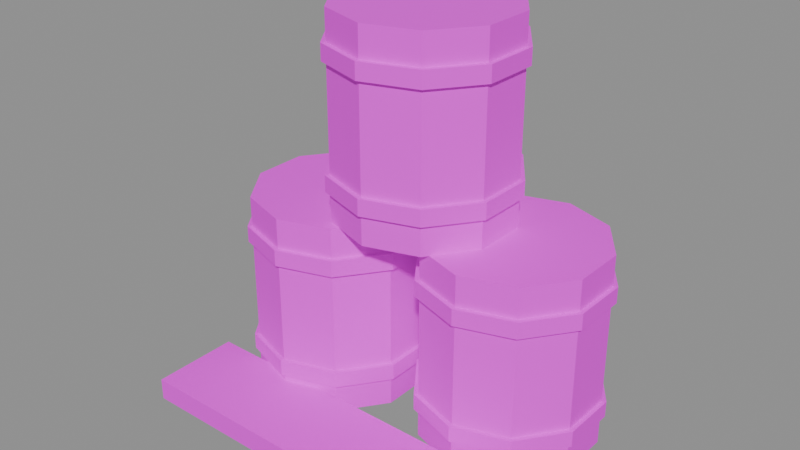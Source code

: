# Source: mdl_z2_barriles.blend  (saved by Blender 5.3.31; exported with 4.5.12 LTS)
import bpy
from mathutils import Matrix  # noqa: F401  (used for matrix-valued properties, if any)

bpy.ops.wm.read_factory_settings(use_empty=True)
scene = bpy.context.scene
scene.name = 'Scene'

# ---- images (referenced by path relative to the original .blend; pixels are not part of the script)
import os
ASSET_DIR = os.environ.get("B2B_ASSET_DIR", "")  # directory of the original .blend (textures are referenced by path, not embedded)
HERE = os.path.dirname(os.path.abspath(__file__))  # packed textures are extracted next to this script under _unpacked/

def load_image(name, relpath, width, height, colorspace="sRGB"):
    """Load a texture the original file referenced (path relative to the .blend, or extracted next to this script)."""
    p = next((c for c in (os.path.join(HERE, relpath), os.path.join(ASSET_DIR, relpath)) if relpath and os.path.exists(c)), "")
    if p:
        img = bpy.data.images.load(p, check_existing=True)
        img.name = name
    else:  # same state as the original file: an image datablock whose file is absent (Cycles renders it pink)
        img = bpy.data.images.new(name, width, height)
        img.source = "FILE"
        img.filepath = "//" + (relpath or name)
    img.colorspace_settings.name = colorspace
    return img
img_tex_paleta = load_image('tex_paleta', 'tex_paleta.png', 1024, 1024, 'sRGB')

# ---- materials (node trees are filled in below, after node groups)
mat_mat_paleta = bpy.data.materials.new('mat_paleta')

# ---- material node trees
mat_mat_paleta.use_nodes = True; mat_mat_paleta.node_tree.nodes.clear()
_N = mat_mat_paleta.node_tree.nodes; _L = mat_mat_paleta.node_tree.links
n0 = _N.new('ShaderNodeBsdfPrincipled'); n0.name = 'Principled BSDF'; n0.location = (-200, 100)
n0.inputs[2].default_value = 0.8
n0.inputs[10].default_value = 0.005
n1 = _N.new('ShaderNodeOutputMaterial'); n1.name = 'Material Output'; n1.location = (200, 100)
n2 = _N.new('ShaderNodeTexImage'); n2.name = 'Image Texture'; n2.location = (0, 0)
n2.image = img_tex_paleta
n2.interpolation = 'Closest'
_L.new(n0.outputs[0], n1.inputs[0])
_L.new(n2.outputs[0], n0.inputs[0])
n1.is_active_output = True

# ---- meshes
me_cylinder = bpy.data.meshes.new('Cylinder')
me_cylinder.from_pydata([(-0.85, 0.8, 0.0), (-0.85, 0.8, 1.8), (-0.3798, 0.6472, 0.0), (-0.3798, 0.6472, 1.8), (-0.08915, 0.2472, 0.0), (-0.08915, 0.2472, 1.8), (-0.08915, -0.2472, 0.0), (-0.08915, -0.2472, 1.8), (-0.3798, -0.6472, 0.0), (-0.3798, -0.6472, 1.8), (-0.85, -0.8, 0.0), (-0.85, -0.8, 1.8), (-1.32, -0.6472, 0.0), (-1.32, -0.6472, 1.8), (-1.611, -0.2472, 0.0), (-1.611, -0.2472, 1.8), (-1.611, 0.2472, 0.0), (-1.611, 0.2472, 1.8), (-1.32, 0.6472, 0.0), (-1.32, 0.6472, 1.8), (-0.85, 0.84, 0.275), (-0.85, 0.84, 0.425), (-0.3563, 0.6796, 0.275), (-0.3563, 0.6796, 0.425), (-0.05111, 0.2596, 0.275), (-0.05111, 0.2596, 0.425), (-0.05111, -0.2596, 0.275), (-0.05111, -0.2596, 0.425), (-0.3563, -0.6796, 0.275), (-0.3563, -0.6796, 0.425), (-0.85, -0.84, 0.275), (-0.85, -0.84, 0.425), (-1.344, -0.6796, 0.275), (-1.344, -0.6796, 0.425), (-1.649, -0.2596, 0.275), (-1.649, -0.2596, 0.425), (-1.649, 0.2596, 0.275), (-1.649, 0.2596, 0.425), (-1.344, 0.6796, 0.275), (-1.344, 0.6796, 0.425), (-0.85, 0.84, 1.375), (-0.85, 0.84, 1.525), (-0.3563, 0.6796, 1.375), (-0.3563, 0.6796, 1.525), (-0.05111, 0.2596, 1.375), (-0.05111, 0.2596, 1.525), (-0.05111, -0.2596, 1.375), (-0.05111, -0.2596, 1.525), (-0.3563, -0.6796, 1.375), (-0.3563, -0.6796, 1.525), (-0.85, -0.84, 1.375), (-0.85, -0.84, 1.525), (-1.344, -0.6796, 1.375), (-1.344, -0.6796, 1.525), (-1.649, -0.2596, 1.375), (-1.649, -0.2596, 1.525), (-1.649, 0.2596, 1.375), (-1.649, 0.2596, 1.525), (-1.344, 0.6796, 1.375), (-1.344, 0.6796, 1.525), (0.85, 1.0, 0.0), (0.85, 1.0, 1.8), (1.32, 0.8472, 0.0), (1.32, 0.8472, 1.8), (1.611, 0.4472, 0.0), (1.611, 0.4472, 1.8), (1.611, -0.04721, 0.0), (1.611, -0.04721, 1.8), (1.32, -0.4472, 0.0), (1.32, -0.4472, 1.8), (0.85, -0.6, 0.0), (0.85, -0.6, 1.8), (0.3798, -0.4472, 0.0), (0.3798, -0.4472, 1.8), (0.08915, -0.04721, 0.0), (0.08915, -0.04721, 1.8), (0.08915, 0.4472, 0.0), (0.08915, 0.4472, 1.8), (0.3798, 0.8472, 0.0), (0.3798, 0.8472, 1.8), (0.85, 1.04, 0.275), (0.85, 1.04, 0.425), (1.344, 0.8796, 0.275), (1.344, 0.8796, 0.425), (1.649, 0.4596, 0.275), (1.649, 0.4596, 0.425), (1.649, -0.05957, 0.275), (1.649, -0.05957, 0.425), (1.344, -0.4796, 0.275), (1.344, -0.4796, 0.425), (0.85, -0.64, 0.275), (0.85, -0.64, 0.425), (0.3563, -0.4796, 0.275), (0.3563, -0.4796, 0.425), (0.05111, -0.05957, 0.275), (0.05111, -0.05957, 0.425), (0.05111, 0.4596, 0.275), (0.05111, 0.4596, 0.425), (0.3563, 0.8796, 0.275), (0.3563, 0.8796, 0.425), (0.85, 1.04, 1.375), (0.85, 1.04, 1.525), (1.344, 0.8796, 1.375), (1.344, 0.8796, 1.525), (1.649, 0.4596, 1.375), (1.649, 0.4596, 1.525), (1.649, -0.05957, 1.375), (1.649, -0.05957, 1.525), (1.344, -0.4796, 1.375), (1.344, -0.4796, 1.525), (0.85, -0.64, 1.375), (0.85, -0.64, 1.525), (0.3563, -0.4796, 1.375), (0.3563, -0.4796, 1.525), (0.05111, -0.05957, 1.375), (0.05111, -0.05957, 1.525), (0.05111, 0.4596, 1.375), (0.05111, 0.4596, 1.525), (0.3563, 0.8796, 1.375), (0.3563, 0.8796, 1.525), (0.0, 0.9, 1.8), (0.0, 0.9, 3.6), (0.4702, 0.7472, 1.8), (0.4702, 0.7472, 3.6), (0.7608, 0.3472, 1.8), (0.7608, 0.3472, 3.6), (0.7608, -0.1472, 1.8), (0.7608, -0.1472, 3.6), (0.4702, -0.5472, 1.8), (0.4702, -0.5472, 3.6), (0.0, -0.7, 1.8), (0.0, -0.7, 3.6), (-0.4702, -0.5472, 1.8), (-0.4702, -0.5472, 3.6), (-0.7608, -0.1472, 1.8), (-0.7608, -0.1472, 3.6), (-0.7608, 0.3472, 1.8), (-0.7608, 0.3472, 3.6), (-0.4702, 0.7472, 1.8), (-0.4702, 0.7472, 3.6), (0.0, 0.94, 2.075), (0.0, 0.94, 2.225), (0.4937, 0.7796, 2.075), (0.4937, 0.7796, 2.225), (0.7989, 0.3596, 2.075), (0.7989, 0.3596, 2.225), (0.7989, -0.1596, 2.075), (0.7989, -0.1596, 2.225), (0.4937, -0.5796, 2.075), (0.4937, -0.5796, 2.225), (0.0, -0.74, 2.075), (0.0, -0.74, 2.225), (-0.4937, -0.5796, 2.075), (-0.4937, -0.5796, 2.225), (-0.7989, -0.1596, 2.075), (-0.7989, -0.1596, 2.225), (-0.7989, 0.3596, 2.075), (-0.7989, 0.3596, 2.225), (-0.4937, 0.7796, 2.075), (-0.4937, 0.7796, 2.225), (0.0, 0.94, 3.175), (0.0, 0.94, 3.325), (0.4937, 0.7796, 3.175), (0.4937, 0.7796, 3.325), (0.7989, 0.3596, 3.175), (0.7989, 0.3596, 3.325), (0.7989, -0.1596, 3.175), (0.7989, -0.1596, 3.325), (0.4937, -0.5796, 3.175), (0.4937, -0.5796, 3.325), (0.0, -0.74, 3.175), (0.0, -0.74, 3.325), (-0.4937, -0.5796, 3.175), (-0.4937, -0.5796, 3.325), (-0.7989, -0.1596, 3.175), (-0.7989, -0.1596, 3.325), (-0.7989, 0.3596, 3.175), (-0.7989, 0.3596, 3.325), (-0.4937, 0.7796, 3.175), (-0.4937, 0.7796, 3.325), (-1.7, -1.5, 0.0), (-1.7, -1.5, 0.2), (-1.7, -0.7, 0.0), (-1.7, -0.7, 0.2), (1.7, -1.5, 0.0), (1.7, -1.5, 0.2), (1.7, -0.7, 0.0), (1.7, -0.7, 0.2)], [], [(0, 1, 3, 2), (2, 3, 5, 4), (4, 5, 7, 6), (6, 7, 9, 8), (8, 9, 11, 10), (10, 11, 13, 12), (12, 13, 15, 14), (14, 15, 17, 16), (3, 1, 19, 17, 15, 13, 11, 9, 7, 5), (16, 17, 19, 18), (18, 19, 1, 0), (0, 2, 4, 6, 8, 10, 12, 14, 16, 18), (20, 21, 23, 22), (22, 23, 25, 24), (24, 25, 27, 26), (26, 27, 29, 28), (28, 29, 31, 30), (30, 31, 33, 32), (32, 33, 35, 34), (34, 35, 37, 36), (23, 21, 39, 37, 35, 33, 31, 29, 27, 25), (36, 37, 39, 38), (38, 39, 21, 20), (20, 22, 24, 26, 28, 30, 32, 34, 36, 38), (40, 41, 43, 42), (42, 43, 45, 44), (44, 45, 47, 46), (46, 47, 49, 48), (48, 49, 51, 50), (50, 51, 53, 52), (52, 53, 55, 54), (54, 55, 57, 56), (43, 41, 59, 57, 55, 53, 51, 49, 47, 45), (56, 57, 59, 58), (58, 59, 41, 40), (40, 42, 44, 46, 48, 50, 52, 54, 56, 58), (60, 61, 63, 62), (62, 63, 65, 64), (64, 65, 67, 66), (66, 67, 69, 68), (68, 69, 71, 70), (70, 71, 73, 72), (72, 73, 75, 74), (74, 75, 77, 76), (63, 61, 79, 77, 75, 73, 71, 69, 67, 65), (76, 77, 79, 78), (78, 79, 61, 60), (60, 62, 64, 66, 68, 70, 72, 74, 76, 78), (80, 81, 83, 82), (82, 83, 85, 84), (84, 85, 87, 86), (86, 87, 89, 88), (88, 89, 91, 90), (90, 91, 93, 92), (92, 93, 95, 94), (94, 95, 97, 96), (83, 81, 99, 97, 95, 93, 91, 89, 87, 85), (96, 97, 99, 98), (98, 99, 81, 80), (80, 82, 84, 86, 88, 90, 92, 94, 96, 98), (100, 101, 103, 102), (102, 103, 105, 104), (104, 105, 107, 106), (106, 107, 109, 108), (108, 109, 111, 110), (110, 111, 113, 112), (112, 113, 115, 114), (114, 115, 117, 116), (103, 101, 119, 117, 115, 113, 111, 109, 107, 105), (116, 117, 119, 118), (118, 119, 101, 100), (100, 102, 104, 106, 108, 110, 112, 114, 116, 118), (120, 121, 123, 122), (122, 123, 125, 124), (124, 125, 127, 126), (126, 127, 129, 128), (128, 129, 131, 130), (130, 131, 133, 132), (132, 133, 135, 134), (134, 135, 137, 136), (123, 121, 139, 137, 135, 133, 131, 129, 127, 125), (136, 137, 139, 138), (138, 139, 121, 120), (120, 122, 124, 126, 128, 130, 132, 134, 136, 138), (140, 141, 143, 142), (142, 143, 145, 144), (144, 145, 147, 146), (146, 147, 149, 148), (148, 149, 151, 150), (150, 151, 153, 152), (152, 153, 155, 154), (154, 155, 157, 156), (143, 141, 159, 157, 155, 153, 151, 149, 147, 145), (156, 157, 159, 158), (158, 159, 141, 140), (140, 142, 144, 146, 148, 150, 152, 154, 156, 158), (160, 161, 163, 162), (162, 163, 165, 164), (164, 165, 167, 166), (166, 167, 169, 168), (168, 169, 171, 170), (170, 171, 173, 172), (172, 173, 175, 174), (174, 175, 177, 176), (163, 161, 179, 177, 175, 173, 171, 169, 167, 165), (176, 177, 179, 178), (178, 179, 161, 160), (160, 162, 164, 166, 168, 170, 172, 174, 176, 178), (180, 181, 183, 182), (182, 183, 187, 186), (186, 187, 185, 184), (184, 185, 181, 180), (182, 186, 184, 180), (187, 183, 181, 185)])
_uv = me_cylinder.uv_layers.new(name='UVMap')
_uv.uv.foreach_set('vector', [0.125, 0.375, 0.125, 0.375, 0.125, 0.375, 0.125, 0.375, 0.125, 0.375, 0.125, 0.375, 0.125, 0.375, 0.125, 0.375, 0.125, 0.375, 0.125, 0.375, 0.125, 0.375, 0.125, 0.375, 0.125, 0.375, 0.125, 0.375, 0.125, 0.375, 0.125, 0.375, 0.125, 0.375, 0.125, 0.375, 0.125, 0.375, 0.125, 0.375, 0.125, 0.375, 0.125, 0.375, 0.125, 0.375, 0.125, 0.375, 0.125, 0.375, 0.125, 0.375, 0.125, 0.375, 0.125, 0.375, 0.125, 0.375, 0.125, 0.375, 0.125, 0.375, 0.125, 0.375, 0.125, 0.375, 0.125, 0.375, 0.125, 0.375, 0.125, 0.375, 0.125, 0.375, 0.125, 0.375, 0.125, 0.375, 0.125, 0.375, 0.125, 0.375, 0.125, 0.375, 0.125, 0.375, 0.125, 0.375, 0.125, 0.375, 0.125, 0.375, 0.125, 0.375, 0.125, 0.375, 0.125, 0.375, 0.125, 0.375, 0.125, 0.375, 0.125, 0.375, 0.125, 0.375, 0.125, 0.375, 0.125, 0.375, 0.125, 0.375, 0.125, 0.375, 0.125, 0.375, 0.125, 0.375, 0.125, 0.375, 0.375, 0.125, 0.375, 0.125, 0.375, 0.125, 0.375, 0.125, 0.375, 0.125, 0.375, 0.125, 0.375, 0.125, 0.375, 0.125, 0.375, 0.125, 0.375, 0.125, 0.375, 0.125, 0.375, 0.125, 0.375, 0.125, 0.375, 0.125, 0.375, 0.125, 0.375, 0.125, 0.375, 0.125, 0.375, 0.125, 0.375, 0.125, 0.375, 0.125, 0.375, 0.125, 0.375, 0.125, 0.375, 0.125, 0.375, 0.125, 0.375, 0.125, 0.375, 0.125, 0.375, 0.125, 0.375, 0.125, 0.375, 0.125, 0.375, 0.125, 0.375, 0.125, 0.375, 0.125, 0.375, 0.125, 0.375, 0.125, 0.375, 0.125, 0.375, 0.125, 0.375, 0.125, 0.375, 0.125, 0.375, 0.125, 0.375, 0.125, 0.375, 0.125, 0.375, 0.125, 0.375, 0.125, 0.375, 0.125, 0.375, 0.125, 0.375, 0.125, 0.375, 0.125, 0.375, 0.125, 0.375, 0.125, 0.375, 0.125, 0.375, 0.125, 0.375, 0.125, 0.375, 0.125, 0.375, 0.125, 0.375, 0.125, 0.375, 0.125, 0.375, 0.125, 0.375, 0.125, 0.375, 0.125, 0.375, 0.125, 0.375, 0.125, 0.375, 0.125, 0.375, 0.125, 0.375, 0.125, 0.375, 0.125, 0.375, 0.125, 0.375, 0.125, 0.375, 0.125, 0.375, 0.125, 0.375, 0.125, 0.375, 0.125, 0.375, 0.125, 0.375, 0.125, 0.375, 0.125, 0.375, 0.125, 0.375, 0.125, 0.375, 0.125, 0.375, 0.125, 0.375, 0.125, 0.375, 0.125, 0.375, 0.125, 0.375, 0.125, 0.375, 0.125, 0.375, 0.125, 0.375, 0.125, 0.375, 0.125, 0.375, 0.125, 0.375, 0.125, 0.375, 0.125, 0.375, 0.125, 0.375, 0.125, 0.375, 0.125, 0.375, 0.125, 0.375, 0.125, 0.375, 0.125, 0.375, 0.125, 0.375, 0.125, 0.375, 0.125, 0.375, 0.125, 0.375, 0.125, 0.375, 0.125, 0.375, 0.125, 0.375, 0.125, 0.375, 0.125, 0.375, 0.125, 0.375, 0.125, 0.375, 0.125, 0.375, 0.125, 0.375, 0.125, 0.375, 0.125, 0.375, 0.125, 0.375, 0.125, 0.375, 0.125, 0.375, 0.125, 0.375, 0.125, 0.375, 0.125, 0.375, 0.125, 0.375, 0.125, 0.375, 0.125, 0.375, 0.125, 0.125, 0.375, 0.125, 0.375, 0.125, 0.375, 0.125, 0.375, 0.125, 0.375, 0.125, 0.375, 0.125, 0.375, 0.125, 0.375, 0.125, 0.375, 0.125, 0.375, 0.125, 0.375, 0.125, 0.375, 0.125, 0.375, 0.125, 0.375, 0.125, 0.375, 0.125, 0.375, 0.125, 0.375, 0.125, 0.375, 0.125, 0.375, 0.125, 0.375, 0.125, 0.375, 0.125, 0.375, 0.125, 0.375, 0.125, 0.375, 0.125, 0.375, 0.125, 0.375, 0.125, 0.375, 0.125, 0.375, 0.125, 0.375, 0.125, 0.375, 0.125, 0.375, 0.125, 0.375, 0.125, 0.375, 0.125, 0.375, 0.125, 0.375, 0.125, 0.375, 0.125, 0.375, 0.125, 0.375, 0.125, 0.375, 0.125, 0.375, 0.125, 0.375, 0.125, 0.375, 0.125, 0.375, 0.125, 0.375, 0.125, 0.375, 0.125, 0.375, 0.125, 0.375, 0.125, 0.375, 0.125, 0.375, 0.125, 0.375, 0.125, 0.375, 0.125, 0.375, 0.125, 0.375, 0.125, 0.375, 0.125, 0.375, 0.125, 0.375, 0.125, 0.375, 0.125, 0.375, 0.125, 0.375, 0.125, 0.375, 0.375, 0.125, 0.375, 0.125, 0.375, 0.125, 0.375, 0.125, 0.375, 0.125, 0.375, 0.125, 0.375, 0.125, 0.375, 0.125, 0.375, 0.125, 0.375, 0.125, 0.375, 0.125, 0.375, 0.125, 0.375, 0.125, 0.375, 0.125, 0.375, 0.125, 0.375, 0.125, 0.375, 0.125, 0.375, 0.125, 0.375, 0.125, 0.375, 0.125, 0.375, 0.125, 0.375, 0.125, 0.375, 0.125, 0.375, 0.125, 0.375, 0.125, 0.375, 0.125, 0.375, 0.125, 0.375, 0.125, 0.375, 0.125, 0.375, 0.125, 0.375, 0.125, 0.375, 0.125, 0.375, 0.125, 0.375, 0.125, 0.375, 0.125, 0.375, 0.125, 0.375, 0.125, 0.375, 0.125, 0.375, 0.125, 0.375, 0.125, 0.375, 0.125, 0.375, 0.125, 0.375, 0.125, 0.375, 0.125, 0.375, 0.125, 0.375, 0.125, 0.375, 0.125, 0.375, 0.125, 0.375, 0.125, 0.375, 0.125, 0.375, 0.125, 0.375, 0.125, 0.375, 0.125, 0.375, 0.125, 0.375, 0.125, 0.375, 0.125, 0.375, 0.125, 0.375, 0.125, 0.375, 0.125, 0.375, 0.125, 0.375, 0.125, 0.375, 0.125, 0.375, 0.125, 0.375, 0.125, 0.375, 0.125, 0.375, 0.125, 0.375, 0.125, 0.375, 0.125, 0.375, 0.125, 0.375, 0.125, 0.375, 0.125, 0.375, 0.125, 0.375, 0.125, 0.375, 0.125, 0.375, 0.125, 0.375, 0.125, 0.375, 0.125, 0.375, 0.125, 0.375, 0.125, 0.375, 0.125, 0.375, 0.125, 0.375, 0.125, 0.375, 0.125, 0.375, 0.125, 0.375, 0.125, 0.375, 0.125, 0.375, 0.125, 0.375, 0.125, 0.375, 0.125, 0.375, 0.125, 0.375, 0.125, 0.375, 0.125, 0.375, 0.125, 0.375, 0.125, 0.375, 0.125, 0.375, 0.125, 0.375, 0.125, 0.375, 0.125, 0.375, 0.125, 0.375, 0.125, 0.375, 0.125, 0.375, 0.125, 0.375, 0.125, 0.375, 0.125, 0.375, 0.125, 0.375, 0.125, 0.375, 0.125, 0.375, 0.125, 0.375, 0.125, 0.375, 0.125, 0.375, 0.125, 0.375, 0.125, 0.375, 0.125, 0.375, 0.125, 0.375, 0.125, 0.375, 0.125, 0.375, 0.125, 0.375, 0.125, 0.375, 0.125, 0.375, 0.125, 0.125, 0.375, 0.125, 0.375, 0.125, 0.375, 0.125, 0.375, 0.125, 0.375, 0.125, 0.375, 0.125, 0.375, 0.125, 0.375, 0.125, 0.375, 0.125, 0.375, 0.125, 0.375, 0.125, 0.375, 0.125, 0.375, 0.125, 0.375, 0.125, 0.375, 0.125, 0.375, 0.125, 0.375, 0.125, 0.375, 0.125, 0.375, 0.125, 0.375, 0.125, 0.375, 0.125, 0.375, 0.125, 0.375, 0.125, 0.375, 0.125, 0.375, 0.125, 0.375, 0.125, 0.375, 0.125, 0.375, 0.125, 0.375, 0.125, 0.375, 0.125, 0.375, 0.125, 0.375, 0.125, 0.375, 0.125, 0.375, 0.125, 0.375, 0.125, 0.375, 0.125, 0.375, 0.125, 0.375, 0.125, 0.375, 0.125, 0.375, 0.125, 0.375, 0.125, 0.375, 0.125, 0.375, 0.125, 0.375, 0.125, 0.375, 0.125, 0.375, 0.125, 0.375, 0.125, 0.375, 0.125, 0.375, 0.125, 0.375, 0.125, 0.375, 0.125, 0.375, 0.125, 0.375, 0.125, 0.375, 0.125, 0.375, 0.125, 0.375, 0.125, 0.375, 0.125, 0.375, 0.125, 0.375, 0.125, 0.375, 0.375, 0.125, 0.375, 0.125, 0.375, 0.125, 0.375, 0.125, 0.375, 0.125, 0.375, 0.125, 0.375, 0.125, 0.375, 0.125, 0.375, 0.125, 0.375, 0.125, 0.375, 0.125, 0.375, 0.125, 0.375, 0.125, 0.375, 0.125, 0.375, 0.125, 0.375, 0.125, 0.375, 0.125, 0.375, 0.125, 0.375, 0.125, 0.375, 0.125, 0.375, 0.125, 0.375, 0.125, 0.375, 0.125, 0.375, 0.125, 0.375, 0.125, 0.375, 0.125, 0.375, 0.125, 0.375, 0.125, 0.375, 0.125, 0.375, 0.125, 0.375, 0.125, 0.375, 0.125, 0.375, 0.125, 0.375, 0.125, 0.375, 0.125, 0.375, 0.125, 0.375, 0.125, 0.375, 0.125, 0.375, 0.125, 0.375, 0.125, 0.375, 0.125, 0.375, 0.125, 0.375, 0.125, 0.375, 0.125, 0.375, 0.125, 0.375, 0.125, 0.375, 0.125, 0.375, 0.125, 0.375, 0.125, 0.375, 0.125, 0.375, 0.125, 0.375, 0.125, 0.375, 0.125, 0.375, 0.125, 0.375, 0.125, 0.375, 0.125, 0.375, 0.125, 0.375, 0.125, 0.375, 0.125, 0.375, 0.125, 0.375, 0.125, 0.375, 0.125, 0.375, 0.125, 0.375, 0.125, 0.375, 0.125, 0.375, 0.125, 0.375, 0.125, 0.375, 0.125, 0.375, 0.125, 0.375, 0.125, 0.375, 0.125, 0.375, 0.125, 0.375, 0.125, 0.375, 0.125, 0.375, 0.125, 0.375, 0.125, 0.375, 0.125, 0.375, 0.125, 0.375, 0.125, 0.375, 0.125, 0.375, 0.125, 0.375, 0.125, 0.375, 0.125, 0.375, 0.125, 0.375, 0.125, 0.375, 0.125, 0.375, 0.125, 0.375, 0.125, 0.375, 0.125, 0.375, 0.125, 0.375, 0.125, 0.375, 0.125, 0.375, 0.125, 0.375, 0.125, 0.375, 0.125, 0.375, 0.125, 0.375, 0.125, 0.375, 0.125, 0.375, 0.125, 0.375, 0.125, 0.375, 0.125, 0.375, 0.125, 0.375, 0.125, 0.375, 0.125, 0.375, 0.125, 0.375, 0.125, 0.375, 0.125, 0.375, 0.125, 0.375, 0.125, 0.375, 0.125, 0.375, 0.125, 0.375, 0.125, 0.375, 0.125, 0.375, 0.125, 0.375, 0.125, 0.375, 0.125, 0.375, 0.125, 0.375, 0.125, 0.375, 0.125, 0.375, 0.125, 0.375, 0.375, 0.375, 0.375, 0.375, 0.375, 0.375, 0.375, 0.375, 0.375, 0.375, 0.375, 0.375, 0.375, 0.375, 0.375, 0.375, 0.375, 0.375, 0.375, 0.375, 0.375, 0.375, 0.375, 0.375, 0.375, 0.375, 0.375, 0.375, 0.375, 0.375, 0.375, 0.375, 0.375, 0.375, 0.375, 0.375, 0.375, 0.375, 0.375, 0.375, 0.375, 0.375, 0.375, 0.375, 0.375, 0.375, 0.375])
me_cylinder.materials.append(mat_mat_paleta)
me_cylinder.update()

# ---- objects
ob_mdl_z2_barriles = bpy.data.objects.new('mdl_z2_barriles', me_cylinder)

# ---- transforms, parenting, visibility, modifiers, constraints
ob_mdl_z2_barriles.location = (0.0, 0.0, 0.0)

# ---- collection membership
scene.collection.objects.link(ob_mdl_z2_barriles)

# ---- scene / render settings (as saved in the file)
scene.frame_start = 1; scene.frame_end = 250; scene.frame_set(1)
scene.render.engine = 'BLENDER_EEVEE_NEXT'
scene.render.bake_bias = 0.0
scene.render.bake_samples = 0
scene.render.compositor_device = 'GPU'
scene.eevee.use_volume_custom_range = False
scene.eevee.fast_gi_thickness_near = 0.1
scene.eevee.fast_gi_thickness_far = 0.0
scene.eevee.ray_tracing_options.screen_trace_thickness = 0.1
bpy.context.view_layer.update()

# ---- added for rendering (the .blend has no active camera and no usable light): camera, sun + grey world if the file has none
cam_auto = bpy.data.cameras.new('AutoCamera')
cam_auto.lens = 50.0
cam_auto.sensor_width = 36.0
cam_auto.clip_end = 1000.0
ob_auto_camera = bpy.data.objects.new('AutoCamera', cam_auto)
scene.collection.objects.link(ob_auto_camera)
ob_auto_camera.location = (5.14907, -6.40889, 5.91926)
ob_auto_camera.rotation_euler = (1.09748, -7.21219e-08, 0.694738)
scene.camera = ob_auto_camera
light_auto_sun = bpy.data.lights.new('AutoSun', 'SUN')
light_auto_sun.energy = 3.0
light_auto_sun.angle = 0.0523599
ob_auto_sun = bpy.data.objects.new('AutoSun', light_auto_sun)
scene.collection.objects.link(ob_auto_sun)
ob_auto_sun.rotation_euler = (0.872665, 0.174533, 0.523599)
if scene.world is None:
    world_auto = bpy.data.worlds.new('AutoWorld')
    world_auto.color = (0.3, 0.3, 0.3)
    scene.world = world_auto
bpy.context.view_layer.update()

